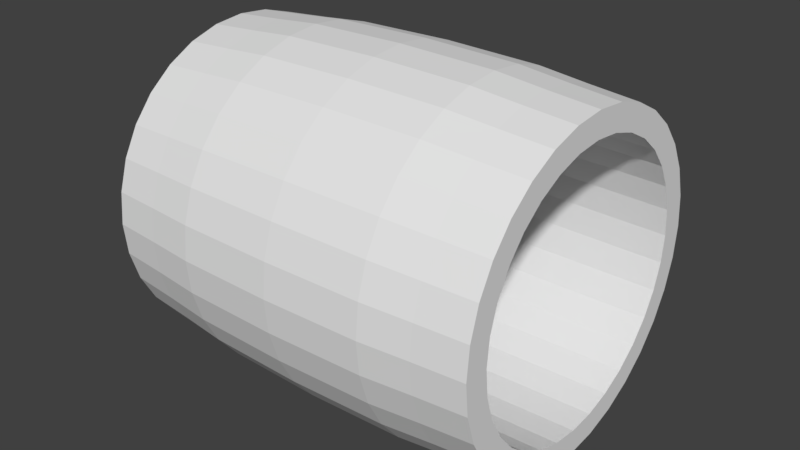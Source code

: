 # Source: Barrel.blend  (saved by Blender 2.78.0; exported with 4.5.12 LTS)
import bpy
from mathutils import Matrix  # noqa: F401  (used for matrix-valued properties, if any)

bpy.ops.wm.read_factory_settings(use_empty=True)
scene = bpy.context.scene
scene.name = 'Scene'

# ---- collections
col_collection_2 = bpy.data.collections.new('Collection 2'); scene.collection.children.link(col_collection_2)

# ---- world
world_world = bpy.data.worlds.new('World'); scene.world = world_world
world_world.color = (0.05088, 0.05088, 0.05088)
world_world.use_sun_shadow = False
world_world.sun_shadow_jitter_overblur = 0.0
world_world.cycles.sampling_method = 'MANUAL'

# ---- meshes
me_cylinder = bpy.data.meshes.new('Cylinder')
me_cylinder.from_pydata([(1.62e-07, 4.768e-07, -3.706), (1.922e-07, -0.723, -3.635), (2.15e-07, -1.418, -3.424), (2.295e-07, -2.059, -3.081), (2.352e-07, -2.62, -2.62), (2.319e-07, -3.081, -2.059), (2.196e-07, -3.424, -1.418), (1.99e-07, -3.635, -0.723), (1.706e-07, -3.706, 2.146e-06), (1.358e-07, -3.635, 0.723), (9.566e-08, -3.424, 1.418), (5.189e-08, -3.081, 2.059), (6.12e-09, -2.62, 2.62), (-3.988e-08, -2.059, 3.081), (-8.436e-08, -1.418, 3.424), (-1.256e-07, -0.723, 3.635), (-1.62e-07, 1.907e-06, 3.706), (-1.922e-07, 0.723, 3.635), (-2.15e-07, 1.418, 3.424), (-2.295e-07, 2.059, 3.081), (-2.352e-07, 2.62, 2.62), (-2.319e-07, 3.081, 2.059), (-2.196e-07, 3.424, 1.418), (-1.99e-07, 3.635, 0.723), (-1.706e-07, 3.706, -1.431e-06), (-1.358e-07, 3.635, -0.723), (-9.566e-08, 3.424, -1.418), (-5.189e-08, 3.081, -2.059), (-6.12e-09, 2.62, -2.62), (3.988e-08, 2.059, -3.081), (8.436e-08, 1.418, -3.424), (1.256e-07, 0.723, -3.635), (-5.095, 0.0, -4.193), (5.095, 9.537e-07, -4.193), (-5.095, -0.818, -4.112), (5.095, -0.818, -4.112), (-5.095, -1.605, -3.874), (5.095, -1.605, -3.874), (-5.095, -2.329, -3.486), (5.095, -2.329, -3.486), (-5.095, -2.965, -2.965), (5.095, -2.965, -2.965), (-5.095, -3.486, -2.329), (5.095, -3.486, -2.329), (-5.095, -3.874, -1.605), (5.095, -3.874, -1.605), (-5.095, -4.112, -0.818), (5.095, -4.112, -0.818), (-5.095, -4.193, 1.907e-06), (5.095, -4.193, 2.384e-06), (-5.095, -4.112, 0.818), (5.095, -4.112, 0.818), (-5.095, -3.874, 1.605), (5.095, -3.874, 1.605), (-5.095, -3.486, 2.329), (5.095, -3.486, 2.329), (-5.095, -2.965, 2.965), (5.095, -2.965, 2.965), (-5.095, -2.329, 3.486), (5.095, -2.329, 3.486), (-5.095, -1.605, 3.874), (5.095, -1.605, 3.874), (-5.095, -0.818, 4.112), (5.095, -0.818, 4.112), (-5.095, 1.907e-06, 4.193), (5.095, 2.384e-06, 4.193), (-5.095, 0.818, 4.112), (5.095, 0.818, 4.112), (-5.095, 1.605, 3.874), (5.095, 1.605, 3.874), (-5.095, 2.329, 3.486), (5.095, 2.329, 3.486), (-5.095, 2.965, 2.965), (5.095, 2.965, 2.965), (-5.095, 3.486, 2.329), (5.095, 3.486, 2.329), (-5.095, 3.874, 1.605), (5.095, 3.874, 1.605), (-5.095, 4.112, 0.818), (5.095, 4.112, 0.818), (-5.095, 4.193, -1.907e-06), (5.095, 4.193, -1.907e-06), (-5.095, 4.112, -0.818), (5.095, 4.112, -0.818), (-5.095, 3.874, -1.605), (5.095, 3.874, -1.605), (-5.095, 3.486, -2.329), (5.095, 3.486, -2.329), (-5.095, 2.965, -2.965), (5.095, 2.965, -2.965), (-5.095, 2.329, -3.486), (5.095, 2.329, -3.486), (-5.095, 1.605, -3.874), (5.095, 1.605, -3.874), (-5.095, 0.818, -4.112), (5.095, 0.818, -4.112), (1.933e-07, 9.67e-07, -4.478), (2.375e-07, -0.8736, -4.392), (2.725e-07, -1.714, -4.137), (2.971e-07, -2.488, -3.723), (3.103e-07, -3.166, -3.166), (3.115e-07, -3.723, -2.488), (3.008e-07, -4.137, -1.714), (2.785e-07, -4.392, -0.8736), (2.455e-07, -4.478, 2.401e-06), (2.03e-07, -4.392, 0.8736), (1.528e-07, -4.137, 1.714), (9.669e-08, -3.723, 2.488), (3.687e-08, -3.166, 3.166), (-2.437e-08, -2.488, 3.723), (-8.467e-08, -1.714, 4.137), (-1.417e-07, -0.8736, 4.392), (-1.933e-07, 2.415e-06, 4.478), (-2.375e-07, 0.8736, 4.392), (-2.725e-07, 1.714, 4.137), (-2.971e-07, 2.488, 3.723), (-3.103e-07, 3.166, 3.166), (-3.115e-07, 3.723, 2.488), (-3.008e-07, 4.137, 1.714), (-2.785e-07, 4.392, 0.8736), (-2.455e-07, 4.478, -2.426e-06), (-2.03e-07, 4.392, -0.8736), (-1.528e-07, 4.137, -1.714), (-9.669e-08, 3.723, -2.488), (-3.687e-08, 3.166, -3.166), (2.437e-08, 2.488, -3.723), (8.467e-08, 1.714, -4.137), (1.417e-07, 0.8735, -4.392), (-5.095, 2.384e-07, -3.55), (-5.095, -0.6925, -3.482), (-5.095, -1.358, -3.28), (-5.095, -1.972, -2.952), (-5.095, -2.952, -1.972), (-5.095, -2.51, -2.51), (-5.095, -3.482, -0.6925), (-5.095, -3.28, -1.358), (-5.095, -3.55, 1.907e-06), (-5.095, -3.482, 0.6925), (-5.095, -3.28, 1.358), (-5.095, -2.952, 1.972), (-5.095, -2.51, 2.51), (-5.095, -1.972, 2.952), (-5.095, 0.6925, 3.482), (-5.095, 1.669e-06, 3.55), (-5.095, -0.6925, 3.482), (-5.095, -1.358, 3.28), (5.095, 1.358, -3.28), (5.095, 0.6925, -3.482), (5.095, 3.482, -0.6925), (5.095, 3.55, -9.537e-07), (5.095, 1.972, -2.952), (5.095, 2.952, -1.972), (5.095, 9.537e-07, -3.55), (5.095, 2.51, -2.51), (5.095, 3.28, -1.358), (-5.095, 3.55, -1.669e-06), (-5.095, 3.482, 0.6925), (-5.095, 3.482, -0.6925), (-5.095, 3.28, 1.358), (-5.095, 3.28, -1.358), (-5.095, 2.952, 1.972), (-5.095, 2.952, -1.972), (-5.095, 2.51, 2.51), (-5.095, 1.972, -2.952), (-5.095, 2.51, -2.51), (-5.095, 1.972, 2.952), (-5.095, 1.358, 3.28), (-5.095, 0.6925, -3.482), (-5.095, 1.358, -3.28), (5.095, -0.6925, -3.482), (5.095, -1.358, -3.28), (5.095, -1.972, -2.952), (5.095, -3.28, -1.358), (5.095, -2.51, -2.51), (5.095, -3.482, -0.6925), (5.095, -1.358, 3.28), (5.095, -2.952, 1.972), (5.095, -2.51, 2.51), (5.095, -1.972, 2.952), (5.095, -0.6925, 3.482), (5.095, 3.482, 0.6925), (5.095, 2.952, 1.972), (5.095, 2.51, 2.51), (5.095, 0.6925, 3.482), (5.095, 2.384e-06, 3.55), (5.095, -3.28, 1.358), (5.095, 1.358, 3.28), (5.095, 3.28, 1.358), (5.095, -2.952, -1.972), (5.095, -3.482, 0.6925), (5.095, -3.55, 2.146e-06), (5.095, 1.972, 2.952), (2.548, 9.649e-07, -4.423), (2.548, -0.8628, -4.338), (2.548, -1.693, -4.086), (2.548, -2.457, -3.677), (2.548, -3.127, -3.127), (2.548, -3.677, -2.457), (2.548, -4.086, -1.693), (2.548, -4.338, -0.8628), (2.548, -4.423, 2.423e-06), (2.548, -4.338, 0.8628), (2.548, -4.086, 1.693), (2.548, -3.677, 2.457), (2.548, -3.127, 3.127), (2.548, -2.457, 3.677), (2.548, -1.693, 4.086), (2.548, -0.8628, 4.338), (2.548, 2.434e-06, 4.423), (2.548, 0.8628, 4.338), (2.548, 1.693, 4.086), (2.548, 2.457, 3.677), (2.548, 3.127, 3.127), (2.548, 3.677, 2.457), (2.548, 4.086, 1.693), (2.548, 4.338, 0.8628), (2.548, 4.423, -2.228e-06), (2.548, 4.338, -0.8628), (2.548, 4.086, -1.693), (2.548, 3.677, -2.457), (2.548, 3.127, -3.127), (2.548, 2.457, -3.677), (2.548, 1.693, -4.086), (2.548, 0.8628, -4.338), (-2.548, -0.8628, -4.338), (-2.548, -1.693, -4.086), (-2.548, -2.457, -3.677), (-2.548, -3.127, -3.127), (-2.548, -3.677, -2.457), (-2.548, -4.086, -1.693), (-2.548, -4.338, -0.8628), (-2.548, -4.423, 2.178e-06), (-2.548, -4.338, 0.8628), (-2.548, -4.086, 1.693), (-2.548, -3.677, 2.457), (-2.548, -3.127, 3.127), (-2.548, -2.457, 3.677), (-2.548, -1.693, 4.086), (-2.548, -0.8628, 4.338), (-2.548, 2.189e-06, 4.423), (-2.548, 0.8628, 4.338), (-2.548, 1.693, 4.086), (-2.548, 2.457, 3.677), (-2.548, 3.127, 3.127), (-2.548, 3.677, 2.457), (-2.548, 4.086, 1.693), (-2.548, 4.338, 0.8628), (-2.548, 4.423, -2.228e-06), (-2.548, 4.338, -0.8628), (-2.548, 4.086, -1.693), (-2.548, 3.677, -2.457), (-2.548, 3.127, -3.127), (-2.548, 2.457, -3.677), (-2.548, 1.693, -4.086), (-2.548, 0.8628, -4.338), (-2.548, 4.753e-07, -4.423), (3.822, 9.592e-07, -4.299), (3.822, -0.8387, -4.217), (3.822, -1.645, -3.972), (3.822, -2.389, -3.575), (3.822, -3.04, -3.04), (3.822, -3.575, -2.389), (3.822, -3.972, -1.645), (3.822, -4.217, -0.8387), (3.822, -4.299, 2.401e-06), (3.822, -4.217, 0.8387), (3.822, -3.972, 1.645), (3.822, -3.575, 2.389), (3.822, -3.04, 3.04), (3.822, -2.389, 3.575), (3.822, -1.645, 3.972), (3.822, -0.8387, 4.217), (3.822, 2.406e-06, 4.299), (3.822, 0.8387, 4.217), (3.822, 1.645, 3.972), (3.822, 2.389, 3.575), (3.822, 3.04, 3.04), (3.822, 3.575, 2.389), (3.822, 3.972, 1.645), (3.822, 4.217, 0.8387), (3.822, 4.299, -2.061e-06), (3.822, 4.217, -0.8387), (3.822, 3.972, -1.645), (3.822, 3.575, -2.389), (3.822, 3.04, -3.04), (3.822, 2.389, -3.575), (3.822, 1.645, -3.972), (3.822, 0.8387, -4.217), (-3.822, -0.8387, -4.217), (-3.822, -1.645, -3.972), (-3.822, -2.389, -3.575), (-3.822, -3.04, -3.04), (-3.822, -3.575, -2.389), (-3.822, -3.972, -1.645), (-3.822, -4.217, -0.8387), (-3.822, -4.299, 2.041e-06), (-3.822, -4.217, 0.8387), (-3.822, -3.972, 1.645), (-3.822, -3.575, 2.389), (-3.822, -3.04, 3.04), (-3.822, -2.389, 3.575), (-3.822, -1.645, 3.972), (-3.822, -0.8387, 4.217), (-3.822, 2.046e-06, 4.299), (-3.822, 0.8387, 4.217), (-3.822, 1.645, 3.972), (-3.822, 2.389, 3.575), (-3.822, 3.04, 3.04), (-3.822, 3.575, 2.389), (-3.822, 3.972, 1.645), (-3.822, 4.217, 0.8387), (-3.822, 4.299, -2.061e-06), (-3.822, 4.217, -0.8387), (-3.822, 3.972, -1.645), (-3.822, 3.575, -2.389), (-3.822, 3.04, -3.04), (-3.822, 2.389, -3.575), (-3.822, 1.645, -3.972), (-3.822, 0.8387, -4.217), (-3.822, 2.39e-07, -4.299)], [], [(0, 1, 169, 152), (1, 2, 170, 169), (2, 3, 171, 170), (3, 4, 173, 171), (4, 5, 188, 173), (5, 6, 172, 188), (6, 7, 174, 172), (7, 8, 190, 174), (8, 9, 189, 190), (9, 10, 185, 189), (10, 11, 176, 185), (11, 12, 177, 176), (12, 13, 178, 177), (13, 14, 175, 178), (14, 15, 179, 175), (15, 16, 184, 179), (16, 17, 183, 184), (17, 18, 186, 183), (18, 19, 191, 186), (19, 20, 182, 191), (20, 21, 181, 182), (21, 22, 187, 181), (22, 23, 180, 187), (23, 24, 149, 180), (24, 25, 148, 149), (25, 26, 154, 148), (26, 27, 151, 154), (27, 28, 153, 151), (28, 29, 150, 153), (29, 30, 146, 150), (30, 31, 147, 146), (31, 0, 152, 147), (256, 33, 35, 257), (257, 35, 37, 258), (258, 37, 39, 259), (259, 39, 41, 260), (260, 41, 43, 261), (261, 43, 45, 262), (262, 45, 47, 263), (263, 47, 49, 264), (264, 49, 51, 265), (265, 51, 53, 266), (266, 53, 55, 267), (267, 55, 57, 268), (268, 57, 59, 269), (269, 59, 61, 270), (270, 61, 63, 271), (271, 63, 65, 272), (272, 65, 67, 273), (273, 67, 69, 274), (274, 69, 71, 275), (275, 71, 73, 276), (276, 73, 75, 277), (277, 75, 77, 278), (278, 77, 79, 279), (279, 79, 81, 280), (280, 81, 83, 281), (281, 83, 85, 282), (282, 85, 87, 283), (283, 87, 89, 284), (284, 89, 91, 285), (285, 91, 93, 286), (35, 33, 95, 93, 91, 89, 87, 85, 83, 81, 149, 148, 154, 151, 153, 150, 146, 147, 152, 169, 170, 171, 173, 188, 172, 174, 190, 49, 47, 45, 43, 41, 39, 37), (286, 93, 95, 287), (287, 95, 33, 256), (32, 34, 36, 38, 40, 42, 44, 46, 48, 136, 134, 135, 132, 133, 131, 130, 129, 128, 167, 168, 163, 164, 161, 159, 157, 155, 80, 82, 84, 86, 88, 90, 92, 94), (254, 127, 96, 255), (253, 126, 127, 254), (252, 125, 126, 253), (251, 124, 125, 252), (250, 123, 124, 251), (249, 122, 123, 250), (248, 121, 122, 249), (247, 120, 121, 248), (246, 119, 120, 247), (245, 118, 119, 246), (244, 117, 118, 245), (243, 116, 117, 244), (242, 115, 116, 243), (241, 114, 115, 242), (240, 113, 114, 241), (239, 112, 113, 240), (238, 111, 112, 239), (237, 110, 111, 238), (236, 109, 110, 237), (235, 108, 109, 236), (234, 107, 108, 235), (233, 106, 107, 234), (232, 105, 106, 233), (231, 104, 105, 232), (230, 103, 104, 231), (229, 102, 103, 230), (228, 101, 102, 229), (227, 100, 101, 228), (226, 99, 100, 227), (225, 98, 99, 226), (224, 97, 98, 225), (255, 96, 97, 224), (159, 26, 25, 157), (163, 29, 28, 164), (162, 20, 19, 165), (134, 7, 6, 135), (128, 0, 31, 167), (166, 18, 17, 142), (145, 14, 13, 141), (160, 21, 20, 162), (137, 9, 8, 136), (80, 155, 156, 158, 160, 162, 165, 166, 142, 143, 144, 145, 141, 140, 139, 138, 137, 136, 48, 50, 52, 54, 56, 58, 60, 62, 64, 66, 68, 70, 72, 74, 76, 78), (131, 3, 2, 130), (49, 190, 189, 185, 176, 177, 178, 175, 179, 184, 183, 186, 191, 182, 181, 187, 180, 149, 81, 79, 77, 75, 73, 71, 69, 67, 65, 63, 61, 59, 57, 55, 53, 51), (157, 25, 24, 155), (142, 17, 16, 143), (139, 11, 10, 138), (156, 23, 22, 158), (129, 1, 0, 128), (140, 12, 11, 139), (168, 30, 29, 163), (158, 22, 21, 160), (136, 8, 7, 134), (135, 6, 5, 132), (167, 31, 30, 168), (141, 13, 12, 140), (132, 5, 4, 133), (143, 16, 15, 144), (164, 28, 27, 161), (133, 4, 3, 131), (161, 27, 26, 159), (130, 2, 1, 129), (155, 24, 23, 156), (165, 19, 18, 166), (144, 15, 14, 145), (138, 10, 9, 137), (127, 223, 192, 96), (126, 222, 223, 127), (125, 221, 222, 126), (124, 220, 221, 125), (123, 219, 220, 124), (122, 218, 219, 123), (121, 217, 218, 122), (120, 216, 217, 121), (119, 215, 216, 120), (118, 214, 215, 119), (117, 213, 214, 118), (116, 212, 213, 117), (115, 211, 212, 116), (114, 210, 211, 115), (113, 209, 210, 114), (112, 208, 209, 113), (111, 207, 208, 112), (110, 206, 207, 111), (109, 205, 206, 110), (108, 204, 205, 109), (107, 203, 204, 108), (106, 202, 203, 107), (105, 201, 202, 106), (104, 200, 201, 105), (103, 199, 200, 104), (102, 198, 199, 103), (101, 197, 198, 102), (100, 196, 197, 101), (99, 195, 196, 100), (98, 194, 195, 99), (97, 193, 194, 98), (96, 192, 193, 97), (319, 255, 224, 288), (288, 224, 225, 289), (289, 225, 226, 290), (290, 226, 227, 291), (291, 227, 228, 292), (292, 228, 229, 293), (293, 229, 230, 294), (294, 230, 231, 295), (295, 231, 232, 296), (296, 232, 233, 297), (297, 233, 234, 298), (298, 234, 235, 299), (299, 235, 236, 300), (300, 236, 237, 301), (301, 237, 238, 302), (302, 238, 239, 303), (303, 239, 240, 304), (304, 240, 241, 305), (305, 241, 242, 306), (306, 242, 243, 307), (307, 243, 244, 308), (308, 244, 245, 309), (309, 245, 246, 310), (310, 246, 247, 311), (311, 247, 248, 312), (312, 248, 249, 313), (313, 249, 250, 314), (314, 250, 251, 315), (315, 251, 252, 316), (316, 252, 253, 317), (317, 253, 254, 318), (318, 254, 255, 319), (223, 287, 256, 192), (222, 286, 287, 223), (221, 285, 286, 222), (220, 284, 285, 221), (219, 283, 284, 220), (218, 282, 283, 219), (217, 281, 282, 218), (216, 280, 281, 217), (215, 279, 280, 216), (214, 278, 279, 215), (213, 277, 278, 214), (212, 276, 277, 213), (211, 275, 276, 212), (210, 274, 275, 211), (209, 273, 274, 210), (208, 272, 273, 209), (207, 271, 272, 208), (206, 270, 271, 207), (205, 269, 270, 206), (204, 268, 269, 205), (203, 267, 268, 204), (202, 266, 267, 203), (201, 265, 266, 202), (200, 264, 265, 201), (199, 263, 264, 200), (198, 262, 263, 199), (197, 261, 262, 198), (196, 260, 261, 197), (195, 259, 260, 196), (194, 258, 259, 195), (193, 257, 258, 194), (192, 256, 257, 193), (94, 318, 319, 32), (92, 317, 318, 94), (90, 316, 317, 92), (88, 315, 316, 90), (86, 314, 315, 88), (84, 313, 314, 86), (82, 312, 313, 84), (80, 311, 312, 82), (78, 310, 311, 80), (76, 309, 310, 78), (74, 308, 309, 76), (72, 307, 308, 74), (70, 306, 307, 72), (68, 305, 306, 70), (66, 304, 305, 68), (64, 303, 304, 66), (62, 302, 303, 64), (60, 301, 302, 62), (58, 300, 301, 60), (56, 299, 300, 58), (54, 298, 299, 56), (52, 297, 298, 54), (50, 296, 297, 52), (48, 295, 296, 50), (46, 294, 295, 48), (44, 293, 294, 46), (42, 292, 293, 44), (40, 291, 292, 42), (38, 290, 291, 40), (36, 289, 290, 38), (34, 288, 289, 36), (32, 319, 288, 34)])
me_cylinder.use_remesh_preserve_volume = False
me_cylinder.use_remesh_preserve_attributes = False
me_cylinder.use_mirror_vertex_groups = False
me_cylinder.update()

# ---- objects
ob_cylinder = bpy.data.objects.new('Cylinder', me_cylinder)

# ---- transforms, parenting, visibility, modifiers, constraints
ob_cylinder.location = (0.0, 0.0, 0.0)
ob_cylinder.rotation_euler = (1.571, -0.0, 0.0)
ob_cylinder.lineart.crease_threshold = 0.0

# ---- collection membership
col_collection_2.objects.link(ob_cylinder)

# ---- scene / render settings (as saved in the file)
scene.frame_start = 1; scene.frame_end = 250; scene.frame_set(1)
scene.render.engine = 'BLENDER_EEVEE_NEXT'
scene.render.resolution_percentage = 50
scene.render.dither_intensity = 0.0
scene.cycles.use_denoising = False
scene.cycles.samples = 128
scene.cycles.sampling_pattern = 'TABULATED_SOBOL'
scene.cycles.light_sampling_threshold = 0.0
scene.cycles.use_adaptive_sampling = False
scene.cycles.use_light_tree = False
scene.cycles.blur_glossy = 0.0
scene.cycles.sample_clamp_indirect = 0.0
scene.view_settings.view_transform = 'Standard'
bpy.context.view_layer.update()

# ---- added for rendering (the .blend has no active camera and no usable light): camera, sun
cam_auto = bpy.data.cameras.new('AutoCamera')
cam_auto.lens = 50.0
cam_auto.sensor_width = 36.0
cam_auto.clip_end = 1000.0
ob_auto_camera = bpy.data.objects.new('AutoCamera', cam_auto)
scene.collection.objects.link(ob_auto_camera)
ob_auto_camera.location = (15.0403, -18.0483, 12.0322)
ob_auto_camera.rotation_euler = (1.09748, -7.21219e-08, 0.694738)
scene.camera = ob_auto_camera
light_auto_sun = bpy.data.lights.new('AutoSun', 'SUN')
light_auto_sun.energy = 3.0
light_auto_sun.angle = 0.0523599
ob_auto_sun = bpy.data.objects.new('AutoSun', light_auto_sun)
scene.collection.objects.link(ob_auto_sun)
ob_auto_sun.rotation_euler = (0.872665, 0.174533, 0.523599)
bpy.context.view_layer.update()
